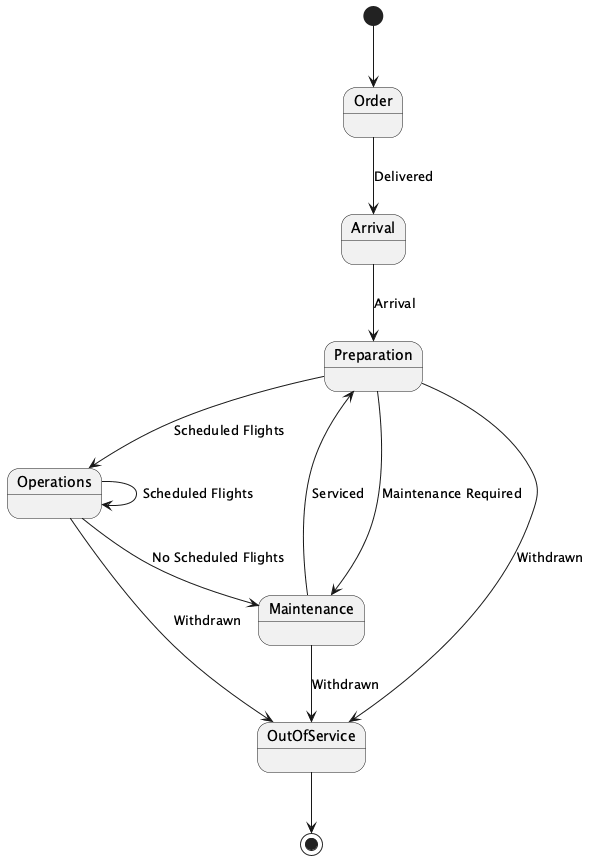

The diagram above was rendered by PlantUML. Its source (embedded in the PNG):
@startuml
[*] --> Order
Order --> Arrival : Delivered
Arrival --> Preparation : Arrival
Preparation --> Operations : Scheduled Flights
Preparation --> Maintenance : Maintenance Required
Operations --> Operations : Scheduled Flights
Operations --> Maintenance : No Scheduled Flights
Maintenance --> Preparation : Serviced
Preparation --> OutOfService : Withdrawn
Operations --> OutOfService : Withdrawn
Maintenance --> OutOfService : Withdrawn
OutOfService --> [*]

state Order {
}

state Arrival {
}

state Preparation {
}

state Operations {
}

state Maintenance {
}

state OutOfService {
}
@enduml